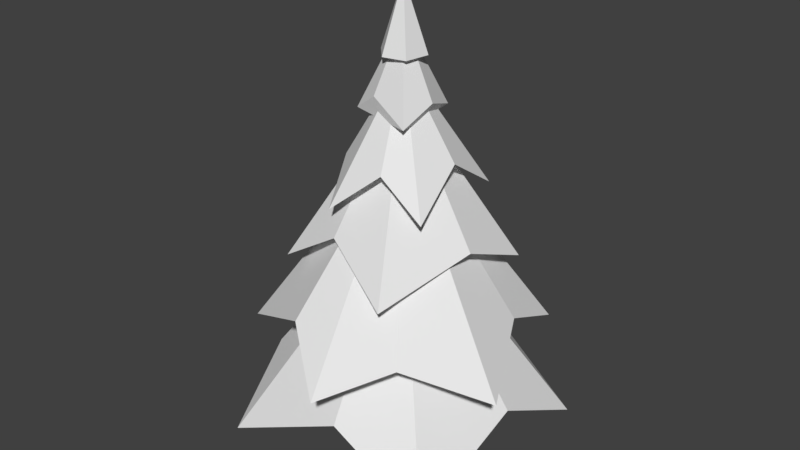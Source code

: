 # Source: Kuusi_iso_piikik_s.blend  (saved by Blender 2.79.0; exported with 4.5.12 LTS)
import bpy
from mathutils import Matrix  # noqa: F401  (used for matrix-valued properties, if any)

bpy.ops.wm.read_factory_settings(use_empty=True)
scene = bpy.context.scene
scene.name = 'Scene'

# ---- collections
col_collection_1 = bpy.data.collections.new('Collection 1'); scene.collection.children.link(col_collection_1)

# ---- images (referenced by path relative to the original .blend; pixels are not part of the script)
import os
ASSET_DIR = os.environ.get("B2B_ASSET_DIR", "")  # directory of the original .blend (textures are referenced by path, not embedded)
HERE = os.path.dirname(os.path.abspath(__file__))  # packed textures are extracted next to this script under _unpacked/

def load_image(name, relpath, width, height, colorspace="sRGB"):
    """Load a texture the original file referenced (path relative to the .blend, or extracted next to this script)."""
    p = next((c for c in (os.path.join(HERE, relpath), os.path.join(ASSET_DIR, relpath)) if relpath and os.path.exists(c)), "")
    if p:
        img = bpy.data.images.load(p, check_existing=True)
        img.name = name
    else:  # same state as the original file: an image datablock whose file is absent (Cycles renders it pink)
        img = bpy.data.images.new(name, width, height)
        img.source = "FILE"
        img.filepath = "//" + (relpath or name)
    img.colorspace_settings.name = colorspace
    return img
img_kuusi_iso_piikik_s_mat = load_image('Kuusi_iso_piikikäs_MAT', '', 1024, 1024, 'sRGB')
img_kuusi_iso_piikik_s_mat_1 = load_image('Kuusi_Iso_Piikikäs_MAT', 'Kuusi_Iso_Piikikäs_MAT.png', 1024, 1024, 'sRGB')

# ---- materials (node trees are filled in below, after node groups)
mat_material = bpy.data.materials.new('Material')
mat_material.alpha_threshold = 0.0
mat_material.roughness = 0.5

# ---- material node trees
mat_material.use_nodes = True; mat_material.node_tree.nodes.clear()
_N = mat_material.node_tree.nodes; _L = mat_material.node_tree.links
n0 = _N.new('ShaderNodeOutputMaterial'); n0.name = 'Material Output'; n0.location = (300, 300)
n1 = _N.new('ShaderNodeBsdfDiffuse'); n1.name = 'Diffuse BSDF'; n1.location = (10, 300)
n2 = _N.new('ShaderNodeTexImage'); n2.name = 'Image Texture'; n2.location = (-157, 321)
n2.width = 140
n2.image = img_kuusi_iso_piikik_s_mat
n3 = _N.new('ShaderNodeTexImage'); n3.name = 'Image Texture.001'; n3.location = (0, 0)
n3.width = 140
n3.image = img_kuusi_iso_piikik_s_mat_1
_L.new(n1.outputs[0], n0.inputs[0])
n0.is_active_output = True

# ---- world
world_world = bpy.data.worlds.new('World'); scene.world = world_world
world_world.color = (0.05088, 0.05088, 0.05088)
world_world.use_sun_shadow = False
world_world.sun_shadow_jitter_overblur = 0.0
world_world.cycles.sampling_method = 'MANUAL'

# ---- meshes
me_cone = bpy.data.meshes.new('Cone')
me_cone.from_pydata([(-0.06334, -0.368, 1.36), (0.0665, 0.8203, -0.1653), (1.105, 0.5909, -0.7255), (1.019, -0.2744, -0.2867), (0.9942, -1.425, -0.7259), (0.06737, -1.423, -0.2403), (-1.022, -1.536, -0.7255), (-1.125, -0.8421, -0.1701), (-1.53, -0.0762, -0.7258), (-1.081, 0.2447, -0.2452), (-0.5021, 1.079, -0.7256), (-0.06334, -0.368, 2.013), (0.7895, 0.6712, 0.1344), (0.8562, -0.001354, 0.4436), (1.223, -0.7582, 0.1346), (0.5809, -1.225, 0.4193), (0.06601, -1.681, 0.1341), (-0.3704, -1.382, 0.5867), (-1.249, -1.002, 0.1344), (-1.084, -0.1798, 0.5304), (-0.9006, 0.6522, 0.1341), (-0.08226, 0.5444, 0.5727), (-0.06334, -0.368, 2.393), (-0.05392, 0.3437, 1.36), (0.6993, 0.2579, 0.8898), (0.6736, -0.4102, 1.173), (0.4018, -1.238, 0.8897), (-0.2523, -1.019, 1.248), (-0.826, -0.9939, 0.8897), (-0.7165, -0.3242, 1.271), (-0.6056, 0.4437, 0.8896), (-0.06334, -0.368, 2.63), (0.4019, 0.1989, 1.516), (0.4245, -0.3158, 1.854), (0.4871, -0.8197, 1.515), (0.1084, -0.8516, 1.841), (-0.2701, -1.049, 1.515), (-0.4738, -0.6074, 1.8), (-0.7143, -0.09833, 1.515), (-0.2201, 0.1364, 1.693), (-0.06334, -0.368, 2.971), (0.09455, 0.01323, 2.193), (0.2178, -0.3483, 2.326), (0.1937, -0.6811, 2.193), (-0.1732, -0.6004, 2.366), (-0.4229, -0.5169, 2.192), (-0.2423, -0.2303, 2.328), (-0.06334, -0.368, 3.293), (-0.0844, -0.1542, 2.687), (0.1245, -0.2901, 2.687), (0.08548, -0.5168, 2.687), (-0.1216, -0.5599, 2.687), (-0.2771, -0.389, 2.687), (-0.0612, -0.09044, 1.497), (-0.1072, -0.1204, 1.727), (0.1574, -0.2309, 1.494), (-0.1119, -0.5532, -1.05), (0.09657, -0.5091, -1.048), (-0.2897, -0.274, -1.05), (-0.2463, -0.4841, -1.048), (-0.01048, -0.09616, -1.05), (-0.2246, -0.1431, -1.051), (0.1673, -0.3754, -1.05), (0.1225, -0.1653, -1.055), (-0.0612, -0.559, 1.367), (0.03258, -0.5433, 1.364), (-0.2955, -0.3247, 1.367), (-0.2799, -0.4185, 1.364), (-0.0612, -0.09038, 1.367), (-0.155, -0.106, 1.364), (0.1731, -0.3247, 1.367), (0.1575, -0.2309, 1.364)], [(53, 54)], [(10, 0, 1), (1, 0, 2), (2, 0, 3), (3, 0, 4), (4, 0, 5), (5, 0, 6), (6, 0, 7), (7, 0, 8), (8, 0, 9), (9, 0, 10), (21, 11, 12), (12, 11, 13), (13, 11, 14), (14, 11, 15), (15, 11, 16), (16, 11, 17), (17, 11, 18), (18, 11, 19), (19, 11, 20), (20, 11, 21), (23, 22, 24), (24, 22, 25), (25, 22, 26), (26, 22, 27), (27, 22, 28), (28, 22, 29), (29, 22, 30), (30, 22, 23), (39, 31, 32), (32, 31, 33), (33, 31, 34), (34, 31, 35), (35, 31, 36), (36, 31, 37), (37, 31, 38), (38, 31, 39), (41, 40, 42), (42, 40, 43), (43, 40, 44), (44, 40, 45), (45, 40, 46), (46, 40, 41), (48, 47, 49), (49, 47, 50), (50, 47, 51), (51, 47, 52), (52, 47, 48), (3, 4, 5, 6, 7, 8, 9, 10, 1, 2), (29, 30, 23, 24, 25, 26, 27, 28), (33, 34, 35, 36, 37, 38, 39, 32), (15, 16, 17, 18, 19, 20, 21, 12, 13, 14), (42, 43, 44, 45, 46, 41), (48, 49, 50, 51, 52), (64, 56, 57, 65), (66, 58, 59, 67), (68, 60, 61, 69), (70, 62, 63, 71), (56, 59, 58, 61, 60, 63, 62, 57), (65, 57, 62, 70), (68, 71, 63, 60), (66, 69, 61, 58), (64, 67, 59, 56)])
_uv = me_cone.uv_layers.new(name='UVMap')
_uv.uv.foreach_set('vector', [0.7266, 0.5554, 0.8421, 0.8149, 0.7094, 0.6461, 0.01266, 0.4003, 0.2093, 0.311, 0.006748, 0.506, 0.006748, 0.506, 0.2093, 0.311, 0.1159, 0.5024, 0.1159, 0.5024, 0.2093, 0.311, 0.2093, 0.5941, 0.312, 0.4886, 0.5206, 0.2928, 0.4278, 0.4831, 0.4278, 0.4831, 0.5206, 0.2928, 0.5206, 0.577, 0.6959, 0.2928, 0.6959, 0.5736, 0.6462, 0.3768, 0.6462, 0.3768, 0.6959, 0.5736, 0.5341, 0.3497, 0.5341, 0.3497, 0.6959, 0.5736, 0.5362, 0.4227, 0.8421, 0.5947, 0.8421, 0.8149, 0.7266, 0.5554, 0.6949, 0.1823, 0.7632, 0.006619, 0.7632, 0.2586, 0.691, 0.5868, 0.691, 0.8393, 0.6341, 0.6465, 0.6341, 0.6465, 0.691, 0.8393, 0.5341, 0.6429, 0.8514, 0.2928, 0.8514, 0.5422, 0.7926, 0.3384, 0.7926, 0.3384, 0.8514, 0.5422, 0.714, 0.3301, 0.714, 0.3301, 0.8514, 0.5422, 0.7094, 0.4064, 0.4495, 0.6237, 0.4495, 0.8196, 0.358, 0.5902, 0.358, 0.5902, 0.4495, 0.8196, 0.312, 0.6803, 0.5892, 0.1028, 0.7632, 0.006619, 0.5909, 0.195, 0.5909, 0.195, 0.7632, 0.006619, 0.6949, 0.1823, 0.9243, 0.9048, 0.9333, 0.7668, 0.9933, 0.9493, 0.006748, 0.7869, 0.08626, 0.6073, 0.08431, 0.7622, 0.08431, 0.7622, 0.08626, 0.6073, 0.1677, 0.7869, 0.9846, 0.5554, 0.9846, 0.7536, 0.9258, 0.6186, 0.9258, 0.6186, 0.9846, 0.7536, 0.8556, 0.6021, 0.7767, 0.1874, 0.852, 0.006619, 0.8537, 0.1476, 0.8537, 0.1476, 0.852, 0.006619, 0.9326, 0.1874, 0.8556, 0.9493, 0.9333, 0.7668, 0.9243, 0.9048, 0.7707, 0.9467, 0.7733, 0.8281, 0.8392, 0.9578, 0.2866, 0.6073, 0.2866, 0.7537, 0.2467, 0.6626, 0.2467, 0.6626, 0.2866, 0.7537, 0.1812, 0.6509, 0.8649, 0.4134, 0.948, 0.2928, 0.9127, 0.3905, 0.9127, 0.3905, 0.948, 0.2928, 0.948, 0.4386, 0.1812, 0.8689, 0.2873, 0.7669, 0.2393, 0.8599, 0.2393, 0.8599, 0.2873, 0.7669, 0.2873, 0.9108, 0.7094, 0.9578, 0.7733, 0.8281, 0.7707, 0.9467, 0.5341, 0.9184, 0.6065, 0.8525, 0.5777, 0.9247, 0.5777, 0.9247, 0.6065, 0.8525, 0.6065, 0.9488, 0.8649, 0.5395, 0.9057, 0.4518, 0.9085, 0.5237, 0.9085, 0.5237, 0.9057, 0.4518, 0.934, 0.5395, 0.6954, 0.8525, 0.6954, 0.9479, 0.6695, 0.8775, 0.62, 0.9161, 0.656, 0.8525, 0.656, 0.9486, 0.8619, 0.2551, 0.9027, 0.2006, 0.8785, 0.267, 0.8785, 0.267, 0.9027, 0.2006, 0.9027, 0.2706, 0.1812, 0.9922, 0.1919, 0.9241, 0.2047, 0.9922, 0.2406, 0.9241, 0.2406, 0.9934, 0.2182, 0.9259, 0.463, 0.9855, 0.466, 0.9214, 0.4932, 0.9855, 0.2939, 0.1469, 0.2986, 0.2734, 0.1941, 0.2792, 0.07279, 0.2978, 0.05654, 0.2225, 0.006748, 0.14, 0.0548, 0.1024, 0.1151, 0.006619, 0.1801, 0.03215, 0.2986, 0.05061, 0.1628, 0.8808, 0.1633, 0.9667, 0.1006, 0.9646, 0.01509, 0.9683, 0.006748, 0.8947, 0.02267, 0.8002, 0.09936, 0.8127, 0.1633, 0.8063, 0.3819, 0.8473, 0.4379, 0.8565, 0.4292, 0.8978, 0.4379, 0.9438, 0.3839, 0.9514, 0.3211, 0.9602, 0.312, 0.9007, 0.3255, 0.8329, 0.3625, 0.208, 0.312, 0.1508, 0.3458, 0.1027, 0.3902, 0.006619, 0.482, 0.02553, 0.5757, 0.04709, 0.5622, 0.1369, 0.5757, 0.2335, 0.4997, 0.2398, 0.4144, 0.2796, 0.8431, 0.2369, 0.8484, 0.2732, 0.806, 0.2732, 0.7767, 0.2698, 0.7897, 0.2349, 0.821, 0.2006, 0.2947, 0.9613, 0.2668, 0.9643, 0.2541, 0.9422, 0.269, 0.9241, 0.2947, 0.9277, 0.9737, 0.2417, 0.9606, 0.006619, 0.9844, 0.007872, 0.9844, 0.2417, 0.4766, 0.5967, 0.4871, 0.8478, 0.463, 0.8478, 0.4659, 0.5973, 0.9861, 0.2928, 0.9861, 0.5201, 0.9615, 0.5207, 0.9754, 0.2937, 0.2536, 0.318, 0.2615, 0.5673, 0.2373, 0.5678, 0.2429, 0.3185, 0.5109, 0.8953, 0.5002, 0.9082, 0.4761, 0.9081, 0.4632, 0.8981, 0.463, 0.8739, 0.4737, 0.8611, 0.4979, 0.8611, 0.5109, 0.8717, 0.2748, 0.3113, 0.2748, 0.5633, 0.2615, 0.5673, 0.2536, 0.318, 0.2228, 0.311, 0.2429, 0.3185, 0.2373, 0.5678, 0.2269, 0.5629, 0.4766, 0.5967, 0.4979, 0.5902, 0.5003, 0.8444, 0.4871, 0.8478, 0.9737, 0.2417, 0.9502, 0.2499, 0.9461, 0.01119, 0.9606, 0.006619])
me_cone.materials.append(mat_material)
me_cone.use_remesh_preserve_volume = False
me_cone.use_remesh_preserve_attributes = False
me_cone.use_mirror_vertex_groups = False
me_cone.update()

# ---- objects
ob_cone = bpy.data.objects.new('Cone', me_cone)

# ---- transforms, parenting, visibility, modifiers, constraints
ob_cone.location = (0.003243, 0.4151, 1.059)
ob_cone.lineart.crease_threshold = 0.0

# ---- collection membership
col_collection_1.objects.link(ob_cone)

# ---- scene / render settings (as saved in the file)
scene.frame_start = 1; scene.frame_end = 250; scene.frame_set(5)
scene.render.engine = 'CYCLES'
scene.render.resolution_percentage = 50
scene.render.dither_intensity = 0.0
scene.cycles.use_denoising = False
scene.cycles.samples = 128
scene.cycles.sampling_pattern = 'TABULATED_SOBOL'
scene.cycles.use_adaptive_sampling = False
scene.cycles.use_light_tree = False
scene.cycles.blur_glossy = 0.0
scene.cycles.sample_clamp_indirect = 0.0
scene.view_settings.view_transform = 'Standard'
bpy.context.view_layer.update()

# ---- added for rendering (the .blend has no active camera and no usable light): camera, sun
cam_auto = bpy.data.cameras.new('AutoCamera')
cam_auto.lens = 50.0
cam_auto.sensor_width = 36.0
cam_auto.clip_end = 1000.0
ob_auto_camera = bpy.data.objects.new('AutoCamera', cam_auto)
scene.collection.objects.link(ob_auto_camera)
ob_auto_camera.location = (5.25293, -6.37019, 6.50057)
ob_auto_camera.rotation_euler = (1.09748, -7.21219e-08, 0.694738)
scene.camera = ob_auto_camera
light_auto_sun = bpy.data.lights.new('AutoSun', 'SUN')
light_auto_sun.energy = 3.0
light_auto_sun.angle = 0.0523599
ob_auto_sun = bpy.data.objects.new('AutoSun', light_auto_sun)
scene.collection.objects.link(ob_auto_sun)
ob_auto_sun.rotation_euler = (0.872665, 0.174533, 0.523599)
bpy.context.view_layer.update()

